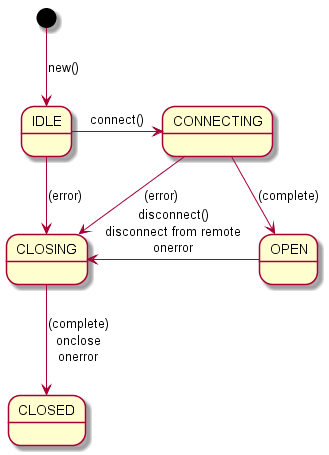

The diagram above was rendered by PlantUML. Its source (embedded in the PNG):
@startuml

[*] --> IDLE : new()
IDLE -right-> CONNECTING : connect()
IDLE -down-> CLOSING : (error)
CONNECTING -> CLOSING : (error)
CONNECTING -down-> OPEN : (complete)
OPEN -left-> CLOSING : disconnect()\ndisconnect from remote\nonerror
CLOSING --> CLOSED : (complete)\nonclose\nonerror

@enduml